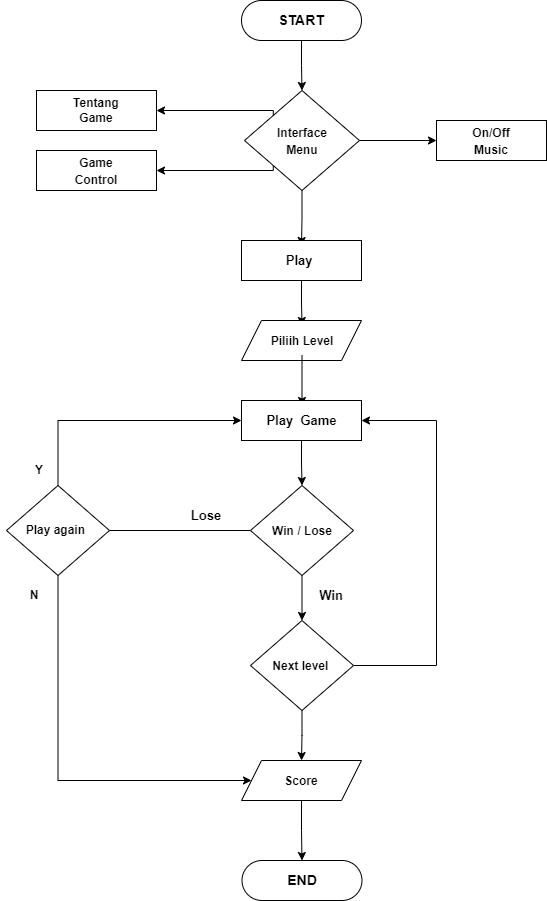

The diagram above was exported from draw.io. Its source (the exported page's mxGraphModel, read from the mxfile embedded in the PNG):
<mxGraphModel dx="1038" dy="617" grid="1" gridSize="10" guides="1" tooltips="1" connect="1" arrows="1" fold="1" page="1" pageScale="1" pageWidth="850" pageHeight="1100" math="0" shadow="0">
  <root>
    <mxCell id="0" />
    <mxCell id="1" parent="0" />
    <mxCell id="8PBHhFtvNumQXNkxXOpb-23" style="edgeStyle=orthogonalEdgeStyle;rounded=0;orthogonalLoop=1;jettySize=auto;html=1;exitX=0;exitY=0;exitDx=0;exitDy=0;fontSize=13;" parent="1" source="8PBHhFtvNumQXNkxXOpb-22" target="8PBHhFtvNumQXNkxXOpb-7" edge="1">
      <mxGeometry relative="1" as="geometry">
        <Array as="points">
          <mxPoint x="397" y="170" />
        </Array>
      </mxGeometry>
    </mxCell>
    <mxCell id="8PBHhFtvNumQXNkxXOpb-24" style="edgeStyle=orthogonalEdgeStyle;rounded=0;orthogonalLoop=1;jettySize=auto;html=1;exitX=0;exitY=1;exitDx=0;exitDy=0;entryX=1;entryY=0.5;entryDx=0;entryDy=0;fontSize=13;" parent="1" source="8PBHhFtvNumQXNkxXOpb-22" target="8PBHhFtvNumQXNkxXOpb-3" edge="1">
      <mxGeometry relative="1" as="geometry">
        <Array as="points">
          <mxPoint x="397" y="230" />
        </Array>
      </mxGeometry>
    </mxCell>
    <mxCell id="8PBHhFtvNumQXNkxXOpb-26" style="edgeStyle=orthogonalEdgeStyle;rounded=0;orthogonalLoop=1;jettySize=auto;html=1;exitX=1;exitY=0.5;exitDx=0;exitDy=0;fontSize=13;" parent="1" source="8PBHhFtvNumQXNkxXOpb-22" target="8PBHhFtvNumQXNkxXOpb-12" edge="1">
      <mxGeometry relative="1" as="geometry" />
    </mxCell>
    <mxCell id="8PBHhFtvNumQXNkxXOpb-27" style="edgeStyle=orthogonalEdgeStyle;rounded=0;orthogonalLoop=1;jettySize=auto;html=1;exitX=0.5;exitY=1;exitDx=0;exitDy=0;entryX=0.5;entryY=0;entryDx=0;entryDy=0;fontSize=13;" parent="1" source="8PBHhFtvNumQXNkxXOpb-22" target="8PBHhFtvNumQXNkxXOpb-21" edge="1">
      <mxGeometry relative="1" as="geometry" />
    </mxCell>
    <mxCell id="8PBHhFtvNumQXNkxXOpb-22" value="" style="rhombus;whiteSpace=wrap;html=1;fontSize=13;" parent="1" vertex="1">
      <mxGeometry x="368" y="150" width="115" height="100" as="geometry" />
    </mxCell>
    <mxCell id="8PBHhFtvNumQXNkxXOpb-31" style="edgeStyle=orthogonalEdgeStyle;rounded=0;orthogonalLoop=1;jettySize=auto;html=1;exitX=0.5;exitY=1;exitDx=0;exitDy=0;entryX=0.5;entryY=0;entryDx=0;entryDy=0;fontSize=13;" parent="1" source="8PBHhFtvNumQXNkxXOpb-1" target="8PBHhFtvNumQXNkxXOpb-22" edge="1">
      <mxGeometry relative="1" as="geometry">
        <mxPoint x="425.5" y="130" as="targetPoint" />
      </mxGeometry>
    </mxCell>
    <mxCell id="8PBHhFtvNumQXNkxXOpb-1" value="" style="rounded=1;whiteSpace=wrap;html=1;arcSize=50;" parent="1" vertex="1">
      <mxGeometry x="365" y="60" width="120" height="40" as="geometry" />
    </mxCell>
    <mxCell id="8PBHhFtvNumQXNkxXOpb-2" value="&lt;b&gt;&lt;font style=&quot;font-size: 14px;&quot;&gt;START&lt;/font&gt;&lt;/b&gt;" style="text;html=1;strokeColor=none;fillColor=none;align=center;verticalAlign=middle;whiteSpace=wrap;rounded=0;" parent="1" vertex="1">
      <mxGeometry x="395" y="65" width="60" height="30" as="geometry" />
    </mxCell>
    <mxCell id="8PBHhFtvNumQXNkxXOpb-3" value="" style="rounded=0;whiteSpace=wrap;html=1;fontSize=14;" parent="1" vertex="1">
      <mxGeometry x="160" y="210" width="120" height="40" as="geometry" />
    </mxCell>
    <mxCell id="8PBHhFtvNumQXNkxXOpb-5" value="&lt;span style=&quot;font-size: 14px;&quot;&gt;&lt;b style=&quot;font-size: 12px;&quot;&gt;Interface Menu&lt;/b&gt;&lt;/span&gt;" style="text;html=1;strokeColor=none;fillColor=none;align=center;verticalAlign=middle;whiteSpace=wrap;rounded=0;" parent="1" vertex="1">
      <mxGeometry x="395.5" y="185" width="60" height="30" as="geometry" />
    </mxCell>
    <mxCell id="8PBHhFtvNumQXNkxXOpb-6" value="&lt;span style=&quot;font-size: 14px;&quot;&gt;&lt;b style=&quot;font-size: 12px;&quot;&gt;Game Control&lt;/b&gt;&lt;/span&gt;" style="text;html=1;strokeColor=none;fillColor=none;align=center;verticalAlign=middle;whiteSpace=wrap;rounded=0;" parent="1" vertex="1">
      <mxGeometry x="190" y="215" width="60" height="30" as="geometry" />
    </mxCell>
    <mxCell id="8PBHhFtvNumQXNkxXOpb-7" value="" style="rounded=0;whiteSpace=wrap;html=1;fontSize=14;" parent="1" vertex="1">
      <mxGeometry x="160" y="150" width="120" height="40" as="geometry" />
    </mxCell>
    <mxCell id="8PBHhFtvNumQXNkxXOpb-8" value="&lt;b&gt;Tentang Game&lt;/b&gt;" style="text;html=1;strokeColor=none;fillColor=none;align=center;verticalAlign=middle;whiteSpace=wrap;rounded=0;" parent="1" vertex="1">
      <mxGeometry x="190" y="155" width="60" height="30" as="geometry" />
    </mxCell>
    <mxCell id="8PBHhFtvNumQXNkxXOpb-12" value="" style="rounded=0;whiteSpace=wrap;html=1;fontSize=14;" parent="1" vertex="1">
      <mxGeometry x="560" y="180" width="110" height="40" as="geometry" />
    </mxCell>
    <mxCell id="8PBHhFtvNumQXNkxXOpb-14" value="&lt;span style=&quot;font-size: 14px;&quot;&gt;&lt;b style=&quot;font-size: 12px;&quot;&gt;On/Off Music&lt;/b&gt;&lt;/span&gt;" style="text;html=1;strokeColor=none;fillColor=none;align=center;verticalAlign=middle;whiteSpace=wrap;rounded=0;" parent="1" vertex="1">
      <mxGeometry x="580" y="185" width="70" height="30" as="geometry" />
    </mxCell>
    <mxCell id="8PBHhFtvNumQXNkxXOpb-30" style="edgeStyle=orthogonalEdgeStyle;rounded=0;orthogonalLoop=1;jettySize=auto;html=1;exitX=0.5;exitY=1;exitDx=0;exitDy=0;entryX=0.5;entryY=0;entryDx=0;entryDy=0;fontSize=13;" parent="1" source="8PBHhFtvNumQXNkxXOpb-20" target="8PBHhFtvNumQXNkxXOpb-29" edge="1">
      <mxGeometry relative="1" as="geometry" />
    </mxCell>
    <mxCell id="8PBHhFtvNumQXNkxXOpb-20" value="" style="rounded=0;whiteSpace=wrap;html=1;fontSize=14;" parent="1" vertex="1">
      <mxGeometry x="365" y="300" width="120" height="40" as="geometry" />
    </mxCell>
    <mxCell id="8PBHhFtvNumQXNkxXOpb-21" value="&lt;span style=&quot;font-size: 14px;&quot;&gt;&lt;b style=&quot;font-size: 13px;&quot;&gt;Play&amp;nbsp;&lt;/b&gt;&lt;/span&gt;" style="text;html=1;strokeColor=none;fillColor=none;align=center;verticalAlign=middle;whiteSpace=wrap;rounded=0;" parent="1" vertex="1">
      <mxGeometry x="395" y="305" width="60" height="30" as="geometry" />
    </mxCell>
    <mxCell id="8PBHhFtvNumQXNkxXOpb-28" value="" style="shape=parallelogram;perimeter=parallelogramPerimeter;whiteSpace=wrap;html=1;fixedSize=1;fontSize=13;" parent="1" vertex="1">
      <mxGeometry x="365" y="380" width="120" height="40" as="geometry" />
    </mxCell>
    <mxCell id="8PBHhFtvNumQXNkxXOpb-39" style="edgeStyle=orthogonalEdgeStyle;rounded=0;orthogonalLoop=1;jettySize=auto;html=1;exitX=0.5;exitY=1;exitDx=0;exitDy=0;entryX=0.5;entryY=0;entryDx=0;entryDy=0;fontSize=13;" parent="1" source="8PBHhFtvNumQXNkxXOpb-29" target="8PBHhFtvNumQXNkxXOpb-33" edge="1">
      <mxGeometry relative="1" as="geometry" />
    </mxCell>
    <mxCell id="8PBHhFtvNumQXNkxXOpb-29" value="&lt;span style=&quot;font-size: 14px;&quot;&gt;&lt;b style=&quot;font-size: 12px;&quot;&gt;Piliih Level&lt;br&gt;&lt;/b&gt;&lt;/span&gt;" style="text;html=1;strokeColor=none;fillColor=none;align=center;verticalAlign=middle;whiteSpace=wrap;rounded=0;" parent="1" vertex="1">
      <mxGeometry x="390.5" y="385" width="70" height="30" as="geometry" />
    </mxCell>
    <mxCell id="8PBHhFtvNumQXNkxXOpb-38" style="edgeStyle=orthogonalEdgeStyle;rounded=0;orthogonalLoop=1;jettySize=auto;html=1;exitX=0.5;exitY=1;exitDx=0;exitDy=0;entryX=0.5;entryY=0;entryDx=0;entryDy=0;fontSize=13;" parent="1" source="8PBHhFtvNumQXNkxXOpb-32" target="8PBHhFtvNumQXNkxXOpb-35" edge="1">
      <mxGeometry relative="1" as="geometry" />
    </mxCell>
    <mxCell id="8PBHhFtvNumQXNkxXOpb-32" value="" style="rounded=0;whiteSpace=wrap;html=1;fontSize=14;" parent="1" vertex="1">
      <mxGeometry x="365" y="460" width="120" height="40" as="geometry" />
    </mxCell>
    <mxCell id="8PBHhFtvNumQXNkxXOpb-33" value="&lt;span style=&quot;font-size: 14px;&quot;&gt;&lt;b style=&quot;font-size: 13px;&quot;&gt;Play&amp;nbsp; Game&lt;br&gt;&lt;/b&gt;&lt;/span&gt;" style="text;html=1;strokeColor=none;fillColor=none;align=center;verticalAlign=middle;whiteSpace=wrap;rounded=0;" parent="1" vertex="1">
      <mxGeometry x="388" y="465" width="75" height="30" as="geometry" />
    </mxCell>
    <mxCell id="8PBHhFtvNumQXNkxXOpb-43" style="edgeStyle=orthogonalEdgeStyle;rounded=0;orthogonalLoop=1;jettySize=auto;html=1;exitX=0.5;exitY=1;exitDx=0;exitDy=0;entryX=0.5;entryY=0;entryDx=0;entryDy=0;fontSize=13;" parent="1" source="8PBHhFtvNumQXNkxXOpb-35" target="8PBHhFtvNumQXNkxXOpb-40" edge="1">
      <mxGeometry relative="1" as="geometry" />
    </mxCell>
    <mxCell id="8PBHhFtvNumQXNkxXOpb-50" style="edgeStyle=orthogonalEdgeStyle;rounded=0;orthogonalLoop=1;jettySize=auto;html=1;exitX=0;exitY=0.5;exitDx=0;exitDy=0;entryX=1;entryY=0.5;entryDx=0;entryDy=0;fontSize=13;" parent="1" source="8PBHhFtvNumQXNkxXOpb-35" target="bz3MO6z9bEoFd8k-_2sX-1" edge="1">
      <mxGeometry relative="1" as="geometry">
        <Array as="points">
          <mxPoint x="230" y="590" />
          <mxPoint x="230" y="590" />
        </Array>
      </mxGeometry>
    </mxCell>
    <mxCell id="8PBHhFtvNumQXNkxXOpb-35" value="" style="rhombus;whiteSpace=wrap;html=1;fontSize=13;" parent="1" vertex="1">
      <mxGeometry x="374" y="545" width="103" height="90" as="geometry" />
    </mxCell>
    <mxCell id="8PBHhFtvNumQXNkxXOpb-36" value="&lt;span style=&quot;font-size: 14px;&quot;&gt;&lt;b style=&quot;font-size: 12px;&quot;&gt;Win / Lose&lt;/b&gt;&lt;/span&gt;" style="text;html=1;strokeColor=none;fillColor=none;align=center;verticalAlign=middle;whiteSpace=wrap;rounded=0;" parent="1" vertex="1">
      <mxGeometry x="392.75" y="575" width="65.5" height="30" as="geometry" />
    </mxCell>
    <mxCell id="8PBHhFtvNumQXNkxXOpb-44" style="edgeStyle=orthogonalEdgeStyle;rounded=0;orthogonalLoop=1;jettySize=auto;html=1;exitX=1;exitY=0.5;exitDx=0;exitDy=0;entryX=1;entryY=0.5;entryDx=0;entryDy=0;fontSize=13;" parent="1" source="8PBHhFtvNumQXNkxXOpb-40" target="8PBHhFtvNumQXNkxXOpb-32" edge="1">
      <mxGeometry relative="1" as="geometry">
        <Array as="points">
          <mxPoint x="560" y="725" />
          <mxPoint x="560" y="480" />
        </Array>
      </mxGeometry>
    </mxCell>
    <mxCell id="8PBHhFtvNumQXNkxXOpb-49" style="edgeStyle=orthogonalEdgeStyle;rounded=0;orthogonalLoop=1;jettySize=auto;html=1;exitX=0.5;exitY=1;exitDx=0;exitDy=0;entryX=0.5;entryY=0;entryDx=0;entryDy=0;fontSize=13;" parent="1" source="8PBHhFtvNumQXNkxXOpb-40" target="8PBHhFtvNumQXNkxXOpb-45" edge="1">
      <mxGeometry relative="1" as="geometry" />
    </mxCell>
    <mxCell id="8PBHhFtvNumQXNkxXOpb-40" value="" style="rhombus;whiteSpace=wrap;html=1;fontSize=13;" parent="1" vertex="1">
      <mxGeometry x="374" y="680" width="103" height="90" as="geometry" />
    </mxCell>
    <mxCell id="8PBHhFtvNumQXNkxXOpb-41" value="&lt;span style=&quot;font-size: 14px;&quot;&gt;&lt;b style=&quot;font-size: 12px;&quot;&gt;Next level&amp;nbsp;&lt;/b&gt;&lt;/span&gt;" style="text;html=1;strokeColor=none;fillColor=none;align=center;verticalAlign=middle;whiteSpace=wrap;rounded=0;" parent="1" vertex="1">
      <mxGeometry x="392.75" y="710" width="65.5" height="30" as="geometry" />
    </mxCell>
    <mxCell id="bz3MO6z9bEoFd8k-_2sX-5" style="edgeStyle=orthogonalEdgeStyle;rounded=0;orthogonalLoop=1;jettySize=auto;html=1;exitX=0.5;exitY=1;exitDx=0;exitDy=0;entryX=0.5;entryY=0;entryDx=0;entryDy=0;" edge="1" parent="1" source="8PBHhFtvNumQXNkxXOpb-45" target="8PBHhFtvNumQXNkxXOpb-46">
      <mxGeometry relative="1" as="geometry" />
    </mxCell>
    <mxCell id="8PBHhFtvNumQXNkxXOpb-45" value="" style="shape=parallelogram;perimeter=parallelogramPerimeter;whiteSpace=wrap;html=1;fixedSize=1;fontSize=13;" parent="1" vertex="1">
      <mxGeometry x="365" y="820" width="120" height="40" as="geometry" />
    </mxCell>
    <mxCell id="8PBHhFtvNumQXNkxXOpb-46" value="" style="rounded=1;whiteSpace=wrap;html=1;arcSize=50;" parent="1" vertex="1">
      <mxGeometry x="365.5" y="920" width="120" height="40" as="geometry" />
    </mxCell>
    <mxCell id="8PBHhFtvNumQXNkxXOpb-47" value="&lt;b&gt;&lt;font style=&quot;font-size: 14px;&quot;&gt;END&lt;br&gt;&lt;/font&gt;&lt;/b&gt;" style="text;html=1;strokeColor=none;fillColor=none;align=center;verticalAlign=middle;whiteSpace=wrap;rounded=0;" parent="1" vertex="1">
      <mxGeometry x="395.5" y="925" width="60" height="30" as="geometry" />
    </mxCell>
    <mxCell id="8PBHhFtvNumQXNkxXOpb-51" value="&lt;b&gt;Win&lt;/b&gt;" style="text;html=1;strokeColor=none;fillColor=none;align=center;verticalAlign=middle;whiteSpace=wrap;rounded=0;fontSize=13;" parent="1" vertex="1">
      <mxGeometry x="425" y="640" width="60" height="30" as="geometry" />
    </mxCell>
    <mxCell id="8PBHhFtvNumQXNkxXOpb-52" value="&lt;b&gt;Lose&lt;/b&gt;" style="text;html=1;strokeColor=none;fillColor=none;align=center;verticalAlign=middle;whiteSpace=wrap;rounded=0;fontSize=13;" parent="1" vertex="1">
      <mxGeometry x="300" y="560" width="60" height="30" as="geometry" />
    </mxCell>
    <mxCell id="8PBHhFtvNumQXNkxXOpb-53" value="&lt;span style=&quot;font-size: 14px;&quot;&gt;&lt;b style=&quot;font-size: 12px;&quot;&gt;Score&lt;br&gt;&lt;/b&gt;&lt;/span&gt;" style="text;html=1;strokeColor=none;fillColor=none;align=center;verticalAlign=middle;whiteSpace=wrap;rounded=0;" parent="1" vertex="1">
      <mxGeometry x="392" y="825" width="65.5" height="30" as="geometry" />
    </mxCell>
    <mxCell id="bz3MO6z9bEoFd8k-_2sX-3" style="edgeStyle=orthogonalEdgeStyle;rounded=0;orthogonalLoop=1;jettySize=auto;html=1;exitX=0.5;exitY=0;exitDx=0;exitDy=0;entryX=0;entryY=0.5;entryDx=0;entryDy=0;" edge="1" parent="1" source="bz3MO6z9bEoFd8k-_2sX-1" target="8PBHhFtvNumQXNkxXOpb-32">
      <mxGeometry relative="1" as="geometry" />
    </mxCell>
    <mxCell id="bz3MO6z9bEoFd8k-_2sX-4" style="edgeStyle=orthogonalEdgeStyle;rounded=0;orthogonalLoop=1;jettySize=auto;html=1;exitX=0.5;exitY=1;exitDx=0;exitDy=0;entryX=0;entryY=0.5;entryDx=0;entryDy=0;" edge="1" parent="1" source="bz3MO6z9bEoFd8k-_2sX-1" target="8PBHhFtvNumQXNkxXOpb-45">
      <mxGeometry relative="1" as="geometry">
        <Array as="points">
          <mxPoint x="182" y="840" />
        </Array>
      </mxGeometry>
    </mxCell>
    <mxCell id="bz3MO6z9bEoFd8k-_2sX-1" value="" style="rhombus;whiteSpace=wrap;html=1;fontSize=13;" vertex="1" parent="1">
      <mxGeometry x="130" y="545" width="103" height="90" as="geometry" />
    </mxCell>
    <mxCell id="bz3MO6z9bEoFd8k-_2sX-2" value="&lt;b&gt;Play again&amp;nbsp;&lt;/b&gt;" style="text;html=1;strokeColor=none;fillColor=none;align=center;verticalAlign=middle;whiteSpace=wrap;rounded=0;" vertex="1" parent="1">
      <mxGeometry x="148" y="575" width="65.5" height="30" as="geometry" />
    </mxCell>
    <mxCell id="bz3MO6z9bEoFd8k-_2sX-6" value="&lt;b&gt;Y&lt;/b&gt;" style="text;html=1;strokeColor=none;fillColor=none;align=center;verticalAlign=middle;whiteSpace=wrap;rounded=0;" vertex="1" parent="1">
      <mxGeometry x="130" y="515" width="65.5" height="30" as="geometry" />
    </mxCell>
    <mxCell id="bz3MO6z9bEoFd8k-_2sX-7" value="&lt;b&gt;N&lt;/b&gt;" style="text;html=1;strokeColor=none;fillColor=none;align=center;verticalAlign=middle;whiteSpace=wrap;rounded=0;" vertex="1" parent="1">
      <mxGeometry x="124.5" y="640" width="65.5" height="30" as="geometry" />
    </mxCell>
  </root>
</mxGraphModel>